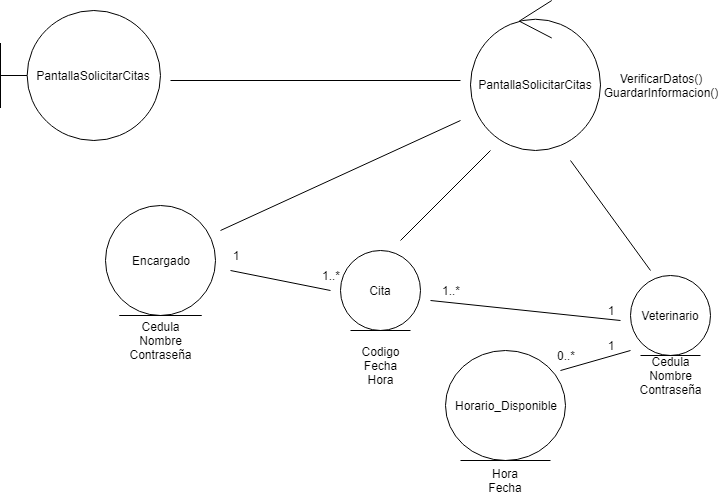

The diagram above was exported from draw.io. Its source (the exported page's mxGraphModel, read from the mxfile embedded in the PNG):
<mxGraphModel dx="868" dy="435" grid="1" gridSize="10" guides="1" tooltips="1" connect="1" arrows="1" fold="1" page="1" pageScale="1" pageWidth="827" pageHeight="1169" math="0" shadow="0">
  <root>
    <mxCell id="0" />
    <mxCell id="1" parent="0" />
    <mxCell id="YiHwuTd6jMuSkZ_yF_s8-1" value="PantallaSolicitarCitas" style="shape=umlBoundary;whiteSpace=wrap;html=1;" vertex="1" parent="1">
      <mxGeometry x="30" y="30" width="160" height="130" as="geometry" />
    </mxCell>
    <mxCell id="YiHwuTd6jMuSkZ_yF_s8-3" value="PantallaSolicitarCitas" style="ellipse;shape=umlControl;whiteSpace=wrap;html=1;" vertex="1" parent="1">
      <mxGeometry x="500" y="20" width="130" height="150" as="geometry" />
    </mxCell>
    <mxCell id="YiHwuTd6jMuSkZ_yF_s8-4" value="VerificarDatos()&lt;br&gt;GuardarInformacion()" style="text;html=1;strokeColor=none;fillColor=none;align=center;verticalAlign=middle;whiteSpace=wrap;rounded=0;" vertex="1" parent="1">
      <mxGeometry x="670" y="95" width="40" height="20" as="geometry" />
    </mxCell>
    <mxCell id="YiHwuTd6jMuSkZ_yF_s8-5" value="Encargado" style="ellipse;shape=umlEntity;whiteSpace=wrap;html=1;" vertex="1" parent="1">
      <mxGeometry x="135" y="225" width="110" height="110" as="geometry" />
    </mxCell>
    <mxCell id="YiHwuTd6jMuSkZ_yF_s8-6" value="Cita" style="ellipse;shape=umlEntity;whiteSpace=wrap;html=1;" vertex="1" parent="1">
      <mxGeometry x="370" y="270" width="80" height="80" as="geometry" />
    </mxCell>
    <mxCell id="YiHwuTd6jMuSkZ_yF_s8-8" value="Veterinario" style="ellipse;shape=umlEntity;whiteSpace=wrap;html=1;" vertex="1" parent="1">
      <mxGeometry x="660" y="295" width="80" height="80" as="geometry" />
    </mxCell>
    <mxCell id="YiHwuTd6jMuSkZ_yF_s8-9" value="Horario_Disponible" style="ellipse;shape=umlEntity;whiteSpace=wrap;html=1;" vertex="1" parent="1">
      <mxGeometry x="475" y="370" width="120" height="110" as="geometry" />
    </mxCell>
    <mxCell id="YiHwuTd6jMuSkZ_yF_s8-10" value="" style="endArrow=none;html=1;" edge="1" parent="1">
      <mxGeometry width="50" height="50" relative="1" as="geometry">
        <mxPoint x="250" y="250" as="sourcePoint" />
        <mxPoint x="490" y="140" as="targetPoint" />
      </mxGeometry>
    </mxCell>
    <mxCell id="YiHwuTd6jMuSkZ_yF_s8-11" value="" style="endArrow=none;html=1;" edge="1" parent="1">
      <mxGeometry width="50" height="50" relative="1" as="geometry">
        <mxPoint x="200" y="100" as="sourcePoint" />
        <mxPoint x="490" y="100" as="targetPoint" />
      </mxGeometry>
    </mxCell>
    <mxCell id="YiHwuTd6jMuSkZ_yF_s8-12" value="" style="endArrow=none;html=1;" edge="1" parent="1">
      <mxGeometry width="50" height="50" relative="1" as="geometry">
        <mxPoint x="430" y="260" as="sourcePoint" />
        <mxPoint x="520" y="170" as="targetPoint" />
      </mxGeometry>
    </mxCell>
    <mxCell id="YiHwuTd6jMuSkZ_yF_s8-13" value="" style="endArrow=none;html=1;" edge="1" parent="1">
      <mxGeometry width="50" height="50" relative="1" as="geometry">
        <mxPoint x="680" y="290" as="sourcePoint" />
        <mxPoint x="600" y="180" as="targetPoint" />
      </mxGeometry>
    </mxCell>
    <mxCell id="YiHwuTd6jMuSkZ_yF_s8-14" value="" style="endArrow=none;html=1;exitX=0.958;exitY=0.182;exitDx=0;exitDy=0;exitPerimeter=0;" edge="1" parent="1" source="YiHwuTd6jMuSkZ_yF_s8-9">
      <mxGeometry width="50" height="50" relative="1" as="geometry">
        <mxPoint x="640" y="430" as="sourcePoint" />
        <mxPoint x="660" y="370" as="targetPoint" />
      </mxGeometry>
    </mxCell>
    <mxCell id="YiHwuTd6jMuSkZ_yF_s8-16" value="" style="endArrow=none;html=1;" edge="1" parent="1">
      <mxGeometry width="50" height="50" relative="1" as="geometry">
        <mxPoint x="460" y="320" as="sourcePoint" />
        <mxPoint x="650" y="340" as="targetPoint" />
      </mxGeometry>
    </mxCell>
    <mxCell id="YiHwuTd6jMuSkZ_yF_s8-18" value="" style="endArrow=none;html=1;" edge="1" parent="1">
      <mxGeometry width="50" height="50" relative="1" as="geometry">
        <mxPoint x="260" y="290" as="sourcePoint" />
        <mxPoint x="360" y="310" as="targetPoint" />
      </mxGeometry>
    </mxCell>
    <mxCell id="YiHwuTd6jMuSkZ_yF_s8-19" value="1" style="text;html=1;strokeColor=none;fillColor=none;align=center;verticalAlign=middle;whiteSpace=wrap;rounded=0;" vertex="1" parent="1">
      <mxGeometry x="245" y="265" width="40" height="20" as="geometry" />
    </mxCell>
    <mxCell id="YiHwuTd6jMuSkZ_yF_s8-20" value="1..*" style="text;html=1;strokeColor=none;fillColor=none;align=center;verticalAlign=middle;whiteSpace=wrap;rounded=0;" vertex="1" parent="1">
      <mxGeometry x="340" y="285" width="40" height="20" as="geometry" />
    </mxCell>
    <mxCell id="YiHwuTd6jMuSkZ_yF_s8-21" value="1..*" style="text;html=1;strokeColor=none;fillColor=none;align=center;verticalAlign=middle;whiteSpace=wrap;rounded=0;" vertex="1" parent="1">
      <mxGeometry x="460" y="300" width="40" height="20" as="geometry" />
    </mxCell>
    <mxCell id="YiHwuTd6jMuSkZ_yF_s8-22" value="1" style="text;html=1;strokeColor=none;fillColor=none;align=center;verticalAlign=middle;whiteSpace=wrap;rounded=0;" vertex="1" parent="1">
      <mxGeometry x="620" y="320" width="40" height="20" as="geometry" />
    </mxCell>
    <mxCell id="YiHwuTd6jMuSkZ_yF_s8-23" value="0..*" style="text;html=1;strokeColor=none;fillColor=none;align=center;verticalAlign=middle;whiteSpace=wrap;rounded=0;" vertex="1" parent="1">
      <mxGeometry x="575" y="365" width="40" height="20" as="geometry" />
    </mxCell>
    <mxCell id="YiHwuTd6jMuSkZ_yF_s8-24" value="1" style="text;html=1;strokeColor=none;fillColor=none;align=center;verticalAlign=middle;whiteSpace=wrap;rounded=0;" vertex="1" parent="1">
      <mxGeometry x="620" y="355" width="40" height="20" as="geometry" />
    </mxCell>
    <mxCell id="YiHwuTd6jMuSkZ_yF_s8-25" value="Cedula&lt;br&gt;Nombre&lt;br&gt;Contraseña" style="text;html=1;strokeColor=none;fillColor=none;align=center;verticalAlign=middle;whiteSpace=wrap;rounded=0;" vertex="1" parent="1">
      <mxGeometry x="170" y="350" width="40" height="20" as="geometry" />
    </mxCell>
    <mxCell id="YiHwuTd6jMuSkZ_yF_s8-26" value="Codigo&lt;br&gt;Fecha&lt;br&gt;Hora" style="text;html=1;strokeColor=none;fillColor=none;align=center;verticalAlign=middle;whiteSpace=wrap;rounded=0;" vertex="1" parent="1">
      <mxGeometry x="390" y="375" width="40" height="20" as="geometry" />
    </mxCell>
    <mxCell id="YiHwuTd6jMuSkZ_yF_s8-28" value="Cedula&lt;br&gt;Nombre&lt;br&gt;Contraseña" style="text;html=1;strokeColor=none;fillColor=none;align=center;verticalAlign=middle;whiteSpace=wrap;rounded=0;" vertex="1" parent="1">
      <mxGeometry x="680" y="385" width="40" height="20" as="geometry" />
    </mxCell>
    <mxCell id="YiHwuTd6jMuSkZ_yF_s8-29" value="Hora&lt;br&gt;Fecha" style="text;html=1;strokeColor=none;fillColor=none;align=center;verticalAlign=middle;whiteSpace=wrap;rounded=0;" vertex="1" parent="1">
      <mxGeometry x="515" y="490" width="40" height="20" as="geometry" />
    </mxCell>
  </root>
</mxGraphModel>